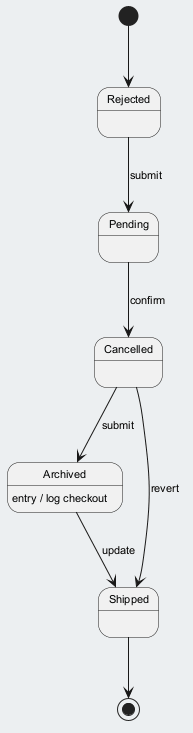

The diagram above was rendered by PlantUML. Its source (embedded in the PNG):
@startuml
skinparam backgroundColor #ECEFF1
skinparam classBackgroundColor #FFFFFF
skinparam classBorderColor #455A64
skinparam defaultFontSize 11
[*] --> Rejected
Rejected --> Pending : submit
Pending --> Cancelled : confirm
Cancelled --> Archived : submit
Archived --> Shipped : update
Archived : entry / log checkout
Cancelled --> Shipped : revert
Shipped --> [*]
@enduml